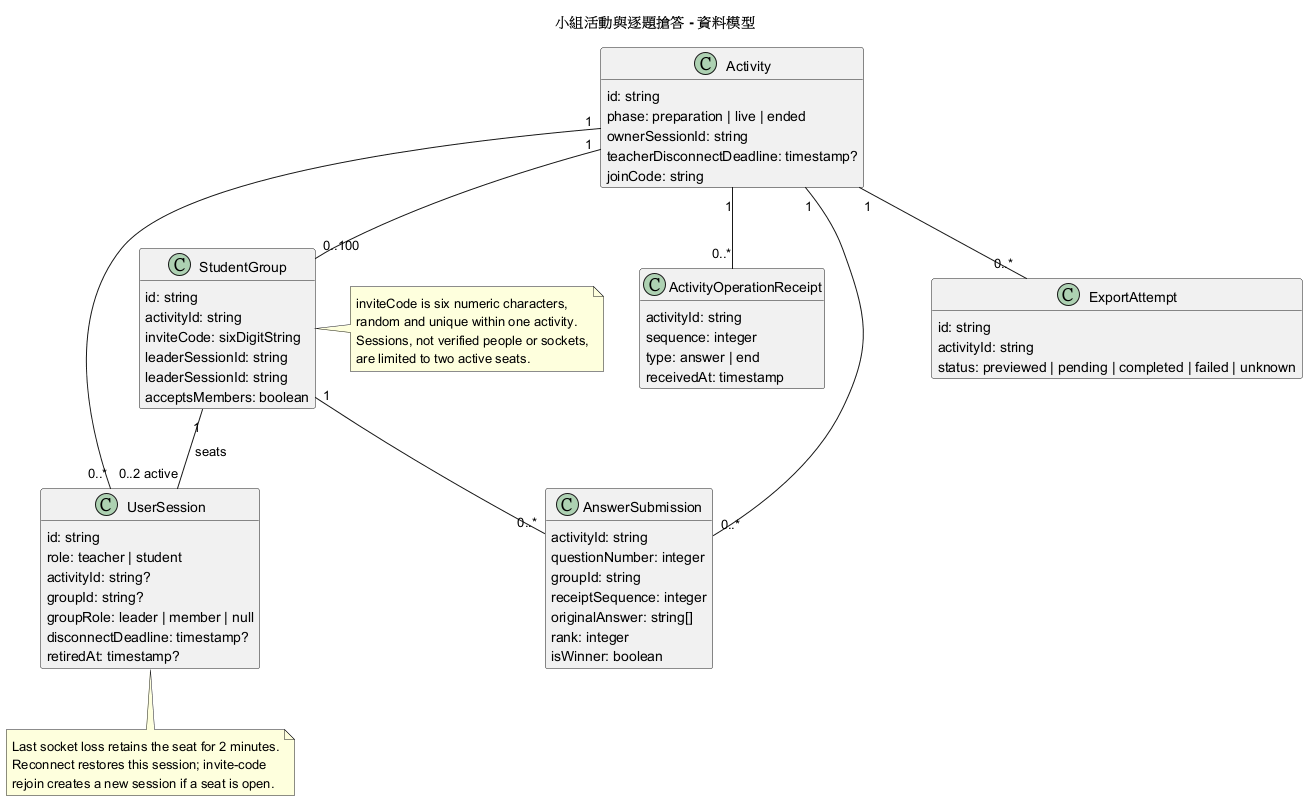

The diagram above was rendered by PlantUML. Its source (embedded in the PNG):
@startuml
title 小組活動與逐題搶答 - 資料模型
hide methods
skinparam classAttributeIconSize 0

class Activity {
  id: string
  phase: preparation | live | ended
  ownerSessionId: string
  teacherDisconnectDeadline: timestamp?
  joinCode: string
}

class StudentGroup {
  id: string
  activityId: string
  inviteCode: sixDigitString
  leaderSessionId: string
  leaderSessionId: string
  acceptsMembers: boolean
}

class UserSession {
  id: string
  role: teacher | student
  activityId: string?
  groupId: string?
  groupRole: leader | member | null
  disconnectDeadline: timestamp?
  retiredAt: timestamp?
}

class ActivityOperationReceipt {
  activityId: string
  sequence: integer
  type: answer | end
  receivedAt: timestamp
}

class AnswerSubmission {
  activityId: string
  questionNumber: integer
  groupId: string
  receiptSequence: integer
  originalAnswer: string[]
  rank: integer
  isWinner: boolean
}

class ExportAttempt {
  id: string
  activityId: string
  status: previewed | pending | completed | failed | unknown
}

Activity "1" -- "0..100" StudentGroup
Activity "1" -- "0..*" UserSession
StudentGroup "1" -- "0..2 active" UserSession : seats
Activity "1" -- "0..*" ActivityOperationReceipt
StudentGroup "1" -- "0..*" AnswerSubmission
Activity "1" -- "0..*" AnswerSubmission
Activity "1" -- "0..*" ExportAttempt
note right of StudentGroup
  inviteCode is six numeric characters,
  random and unique within one activity.
  Sessions, not verified people or sockets,
  are limited to two active seats.
end note
note bottom of UserSession
  Last socket loss retains the seat for 2 minutes.
  Reconnect restores this session; invite-code
  rejoin creates a new session if a seat is open.
end note
@enduml